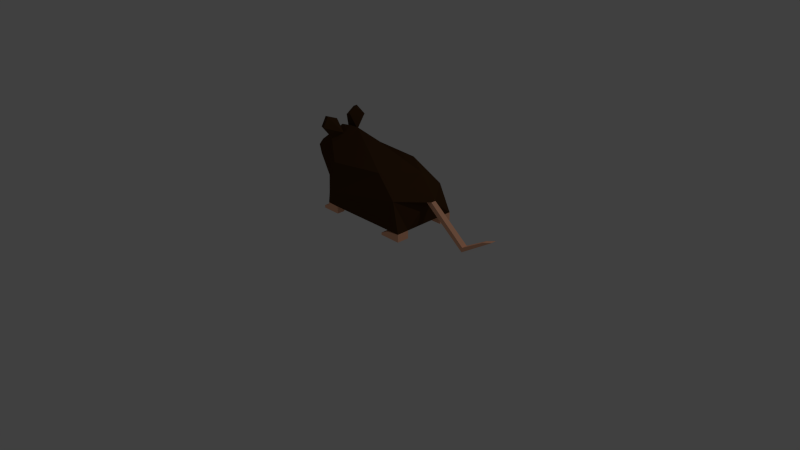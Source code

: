 # Source: rat.blend  (saved by Blender 2.76.0; exported with 4.5.12 LTS)
import bpy
from mathutils import Matrix  # noqa: F401  (used for matrix-valued properties, if any)

bpy.ops.wm.read_factory_settings(use_empty=True)
scene = bpy.context.scene
scene.name = 'Scene'

# ---- collections
col_collection_1 = bpy.data.collections.new('Collection 1'); scene.collection.children.link(col_collection_1)

# ---- materials (node trees are filled in below, after node groups)
mat_fur = bpy.data.materials.new('Fur')
mat_fur.alpha_threshold = 0.0
mat_fur.use_transparent_shadow = False
mat_fur.diffuse_color = (0.06998, 0.03286, 0.01156, 1.0)
mat_fur.roughness = 0.5
mat_fur.line_color = (0.0, 0.0, 0.0, 1.0)
mat_skin = bpy.data.materials.new('Skin')
mat_skin.alpha_threshold = 0.0
mat_skin.use_transparent_shadow = False
mat_skin.diffuse_color = (1.0, 0.5106, 0.3173, 1.0)
mat_skin.roughness = 0.5

# ---- material node trees

# ---- world
world_world = bpy.data.worlds.new('World'); scene.world = world_world
world_world.color = (0.05088, 0.05088, 0.05088)
world_world.use_sun_shadow = False
world_world.sun_shadow_jitter_overblur = 0.0
world_world.cycles.sampling_method = 'MANUAL'
world_world.cycles.sample_map_resolution = 256

# ---- cameras
cam_camera = bpy.data.cameras.new('Camera')
cam_camera.clip_end = 100.0
cam_camera.lens = 35.0
cam_camera.sensor_width = 32.0
cam_camera.sensor_height = 18.0
cam_camera.ortho_scale = 7.314
cam_camera.dof.focus_distance = 0.0
cam_camera.dof.aperture_fstop = 128.0

# ---- lights
light_lamp = bpy.data.lights.new('Lamp', 'POINT')
light_lamp.transmission_factor = 0.0
light_lamp.cutoff_distance = 30.0
light_lamp.energy = 100.0
light_lamp.shadow_buffer_clip_start = 1.001
light_lamp.shadow_soft_size = 0.1
light_lamp.shadow_maximum_resolution = 0.006
light_lamp.use_absolute_resolution = True
light_lamp.cycles.use_multiple_importance_sampling = False

# ---- meshes
me_cube = bpy.data.meshes.new('Cube')
me_cube.from_pydata([(0.1404, -0.8164, -0.5276), (-1.178, 0.03752, -0.7671), (-1.031, -0.866, -0.755), (0.14, -0.001027, -0.5276), (-0.9771, -0.3906, 0.03261), (0.2097, -0.3906, -0.2473), (-0.2274, -0.1112, -0.2378), (0.2722, 0.04391, -0.9097), (-0.215, -0.7219, -0.2821), (0.2722, -0.8663, -0.9097), (-0.9771, -0.008986, -0.2696), (-1.054, 0.04391, -0.9097), (-0.9771, -0.8014, -0.336), (-1.054, -0.8663, -0.9097), (0.4789, -0.496, -0.5276), (0.4789, -0.4289, -0.5276), (0.2722, -0.6961, -0.9097), (0.2722, -0.1308, -0.9097), (0.3755, -0.4046, -0.5586), (0.3755, -0.4805, -0.5586), (0.9983, -0.496, -0.9508), (0.9983, -0.4182, -0.9508), (0.9738, -0.4046, -1.027), (0.9738, -0.4805, -1.027), (1.315, -0.496, -0.7662), (1.315, -0.4289, -0.7662), (1.444, -0.4153, -0.7251), (1.444, -0.4805, -0.7251), (-0.88, -0.872, -0.9097), (0.07084, -0.7811, -0.9097), (0.07084, 0.03313, -0.9097), (-0.88, 0.04269, -0.9097), (0.07084, -0.1308, -0.9097), (0.07084, -0.8076, -0.9097), (0.2722, -0.1308, -0.9359), (0.2722, 0.04391, -0.9359), (0.07084, -0.8663, -0.9359), (0.2722, -0.8663, -0.9359), (0.2722, -0.6961, -0.9359), (0.07084, 0.04391, -0.9359), (0.07084, -0.6961, -0.9359), (0.07084, -0.1308, -0.9359), (0.2722, -0.1308, -1.017), (0.2722, 0.04391, -1.017), (0.07084, -0.8663, -1.017), (0.2722, -0.8663, -1.017), (0.2722, -0.6961, -1.017), (0.07084, 0.04391, -1.017), (0.07084, -0.6961, -1.017), (0.07084, -0.1308, -1.017), (-0.02776, -0.6961, -0.9848), (-0.02776, -0.8663, -0.9848), (-0.02776, 0.04391, -0.9848), (-0.02776, -0.1308, -0.9848), (-0.02776, -0.6961, -1.017), (-0.02776, -0.8663, -1.017), (-0.02776, 0.04391, -1.017), (-0.02776, -0.1308, -1.017), (-1.054, -0.1064, -0.9097), (-1.054, -0.7436, -0.9097), (-0.88, -0.1064, -0.9097), (-0.88, -0.7436, -0.9097), (-0.88, 0.04391, -0.9401), (-1.054, 0.04391, -0.9401), (-1.054, -0.7436, -0.9401), (-1.054, -0.8663, -0.9401), (-0.88, -0.8663, -0.9401), (-0.88, -0.7546, -0.9401), (-1.054, -0.1064, -0.9401), (-0.88, -0.1064, -0.9401), (-0.88, 0.04391, -1.016), (-1.054, 0.04391, -1.016), (-1.054, -0.7436, -1.016), (-1.054, -0.8663, -1.016), (-0.88, -0.8663, -1.016), (-0.88, -0.7546, -1.016), (-1.054, -0.1064, -1.016), (-0.88, -0.1064, -1.016), (-1.144, -0.7436, -0.9797), (-1.144, -0.8663, -0.9797), (-1.144, 0.04391, -0.9797), (-1.144, -0.1064, -0.9797), (-1.144, -0.7436, -1.016), (-1.144, -0.8663, -1.016), (-1.144, 0.04391, -1.016), (-1.144, -0.1064, -1.016), (-1.274, -0.09969, -0.6553), (-1.295, -0.6466, -0.6553), (-1.295, -0.5873, -0.1348), (-1.295, -0.3879, 0.0002053), (-1.295, -0.1789, -0.1348), (-1.616, -0.232, -0.4742), (-1.616, -0.5104, -0.4742), (-1.729, -0.4511, -0.3872), (-1.729, -0.3879, -0.3271), (-1.729, -0.3174, -0.3872), (-1.251, -0.6126, -0.1312), (-1.251, -0.1601, -0.1132), (-1.132, -0.3893, 0.02491), (-1.295, -0.4876, -0.06729), (-1.295, -0.2834, -0.06729), (-1.132, -0.5009, -0.05316), (-1.132, -0.2747, -0.04414), (-1.317, -0.2915, 0.1061), (-1.317, -0.03755, 0.03859), (-1.253, -0.7401, 0.04216), (-1.323, -0.7149, 0.03859), (-1.268, -0.01875, 0.06018), (-1.253, -0.509, 0.1202), (-1.323, -0.4957, 0.1061), (-1.268, -0.2827, 0.1292), (-1.317, -0.1645, 0.1918), (-1.253, -0.6597, 0.175), (-1.323, -0.6404, 0.1661), (-1.268, -0.1507, 0.2141)], [], [(5, 6, 10, 4), (1, 3, 7, 30, 31, 11), (0, 2, 13, 28, 29, 9), (10, 6, 3, 1), (7, 17, 34, 35), (2, 12, 96, 88, 87), (14, 0, 9, 16, 19), (8, 5, 4, 12), (6, 5, 8, 0, 14, 15, 3), (2, 1, 11, 58, 59, 13), (8, 12, 2, 0), (3, 15, 18, 17, 7), (18, 19, 16, 17), (14, 19, 23, 20), (23, 22, 26, 27), (15, 14, 20, 21), (19, 18, 22, 23), (18, 15, 21, 22), (25, 24, 27, 26), (22, 21, 25, 26), (20, 23, 27, 24), (21, 20, 24, 25), (28, 13, 65, 66), (28, 61, 60, 31, 30, 32, 33, 29), (9, 29, 36, 37), (16, 33, 32, 17), (39, 35, 43, 47), (41, 39, 52, 53), (30, 7, 35, 39), (17, 32, 41, 34), (29, 33, 40, 36), (16, 9, 37, 38), (33, 16, 38, 40), (32, 30, 39, 41), (44, 48, 46, 45), (42, 49, 47, 43), (37, 36, 44, 45), (40, 38, 46, 48), (44, 36, 51, 55), (38, 37, 45, 46), (35, 34, 42, 43), (34, 41, 49, 42), (53, 52, 56, 57), (51, 50, 54, 55), (49, 41, 53, 57), (47, 49, 57, 56), (40, 48, 54, 50), (36, 40, 50, 51), (39, 47, 56, 52), (48, 44, 55, 54), (61, 28, 66, 67), (59, 58, 60, 61), (72, 73, 83, 82), (64, 67, 75, 72), (13, 59, 64, 65), (59, 61, 67, 64), (11, 31, 62, 63), (31, 60, 69, 62), (58, 11, 63, 68), (60, 58, 68, 69), (76, 71, 70, 77), (73, 72, 75, 74), (66, 65, 73, 74), (63, 62, 70, 71), (69, 68, 76, 77), (62, 69, 77, 70), (67, 66, 74, 75), (73, 65, 79, 83), (81, 80, 84, 85), (79, 78, 82, 83), (63, 71, 84, 80), (68, 63, 80, 81), (71, 76, 85, 84), (76, 68, 81, 85), (64, 72, 82, 78), (65, 64, 78, 79), (90, 86, 91, 95), (10, 1, 86, 90, 97), (97, 90, 104, 107), (101, 98, 89, 99), (1, 2, 87, 86), (94, 95, 93), (86, 87, 92, 91), (89, 100, 90, 95, 94), (88, 99, 89, 94, 93), (87, 88, 93, 92), (91, 92, 93, 95), (12, 4, 98, 101, 96), (4, 10, 97, 102, 98), (96, 101, 108, 112, 105), (98, 102, 100, 89), (114, 107, 104, 111), (112, 108, 109, 113), (100, 102, 110, 103), (102, 97, 107, 114, 110), (88, 96, 105, 106), (90, 100, 103, 111, 104), (101, 99, 109, 108), (99, 88, 106, 113, 109), (105, 112, 113, 106), (110, 114, 111, 103)])
me_cube.polygons.foreach_set('material_index', [0, 0, 0, 0, 1, 0, 0, 0, 0, 0, 0, 0, 0, 1, 1, 1, 1, 1, 1, 1, 1, 1, 1, 0, 1, 0, 1, 1, 1, 1, 1, 1, 0, 1, 1, 1, 1, 1, 1, 1, 1, 1, 1, 1, 1, 1, 1, 1, 1, 1, 1, 0, 1, 1, 1, 1, 1, 1, 1, 1, 1, 1, 1, 1, 1, 1, 1, 1, 1, 1, 1, 1, 1, 1, 1, 1, 0, 0, 0, 0, 0, 1, 0, 0, 0, 0, 0, 0, 0, 0, 0, 0, 0, 0, 0, 0, 1, 0, 1, 0, 0])
me_cube.materials.append(mat_fur)
me_cube.materials.append(mat_skin)
me_cube.use_remesh_preserve_volume = False
me_cube.use_remesh_preserve_attributes = False
me_cube.use_mirror_vertex_groups = False
me_cube.update()

# ---- objects
ob_rat = bpy.data.objects.new('Rat', me_cube)
ob_lamp = bpy.data.objects.new('Lamp', light_lamp)
ob_camera = bpy.data.objects.new('Camera', cam_camera)

# ---- transforms, parenting, visibility, modifiers, constraints
ob_rat.location = (0.2425, 0.8177, 1.391)
ob_rat.lock_rotations_4d = False
ob_rat.empty_display_type = 'ARROWS'
ob_rat.lineart.crease_threshold = 0.0
_vg = ob_rat.vertex_groups.new(name='Front Right Paw')
_vg = ob_rat.vertex_groups.new(name='Front Left Paw')
_vg = ob_rat.vertex_groups.new(name='Back Right Paw')
_vg = ob_rat.vertex_groups.new(name='Back Left Paw')
ob_lamp.location = (4.076, 1.005, 5.904)
ob_lamp.rotation_euler = (0.6503, 0.05522, 1.866)
ob_lamp.lock_rotations_4d = False
ob_lamp.empty_display_type = 'ARROWS'
ob_lamp.color = (0.0, 0.0, 0.0, 0.0)
ob_lamp.lineart.crease_threshold = 0.0
ob_camera.location = (7.481, -6.508, 5.344)
ob_camera.rotation_euler = (1.109, 0.01082, 0.8149)
ob_camera.lock_rotations_4d = False
ob_camera.empty_display_type = 'ARROWS'
ob_camera.color = (0.0, 0.0, 0.0, 0.0)
ob_camera.display_type = 'WIRE'
ob_camera.lineart.crease_threshold = 0.0

# ---- collection membership
col_collection_1.objects.link(ob_rat)
col_collection_1.objects.link(ob_lamp)
col_collection_1.objects.link(ob_camera)

# ---- scene / render settings (as saved in the file)
scene.camera = ob_camera
scene.frame_start = 1; scene.frame_end = 80; scene.frame_set(0)
scene.render.engine = 'BLENDER_EEVEE_NEXT'
scene.render.resolution_percentage = 50
scene.render.dither_intensity = 0.0
scene.cycles.use_denoising = False
scene.cycles.samples = 10
scene.cycles.sampling_pattern = 'TABULATED_SOBOL'
scene.cycles.light_sampling_threshold = 0.0
scene.cycles.use_adaptive_sampling = False
scene.cycles.use_light_tree = False
scene.cycles.blur_glossy = 0.0
scene.cycles.pixel_filter_type = 'GAUSSIAN'
scene.cycles.sample_clamp_indirect = 0.0
scene.view_settings.view_transform = 'Standard'
bpy.context.view_layer.update()

